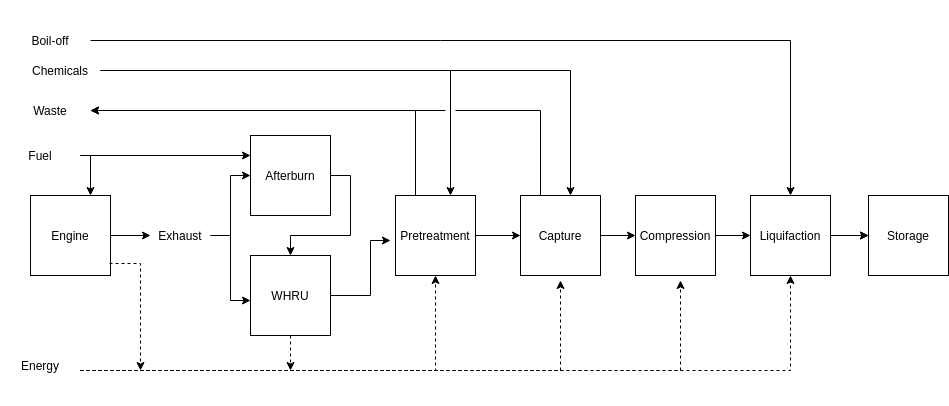

The diagram above was exported from draw.io. Its source (the exported page's mxGraphModel, read from the mxfile embedded in the PNG):
<mxGraphModel dx="1408" dy="792" grid="1" gridSize="10" guides="1" tooltips="1" connect="1" arrows="1" fold="1" page="1" pageScale="1" pageWidth="850" pageHeight="1100" math="0" shadow="0">
  <root>
    <mxCell id="0" />
    <mxCell id="1" parent="0" />
    <mxCell id="Energy" value="Energy" style="whiteSpace=wrap;html=1;movableLabel=1;aspect=fixed;strokeColor=none;fillColor=none;" parent="1" vertex="1">
      <mxGeometry x="30" y="345" width="80" height="80" as="geometry" />
    </mxCell>
    <mxCell id="Chemicals" value="Chemicals" style="whiteSpace=wrap;html=1;movableLabel=1;aspect=fixed;strokeColor=none;fillColor=none;" parent="1" vertex="1">
      <mxGeometry x="50" y="50" width="80" height="80" as="geometry" />
    </mxCell>
    <mxCell id="Waste" value="Waste" style="whiteSpace=wrap;html=1;movableLabel=1;aspect=fixed;strokeColor=none;fillColor=none;" parent="1" vertex="1">
      <mxGeometry x="40" y="90" width="80" height="80" as="geometry" />
    </mxCell>
    <mxCell id="Boil-off" value="Boil-off" style="whiteSpace=wrap;html=1;movableLabel=1;aspect=fixed;strokeColor=none;fillColor=none;" parent="1" vertex="1">
      <mxGeometry x="40" y="20" width="80" height="80" as="geometry" />
    </mxCell>
    <mxCell id="Storage" value="Storage" style="whiteSpace=wrap;html=1;movableLabel=1;aspect=fixed;" parent="1" vertex="1">
      <mxGeometry x="898" y="215" width="80" height="80" as="geometry" />
    </mxCell>
    <mxCell id="1WDOkYpUzCAxeXFEunz3-5" value="" style="edgeStyle=orthogonalEdgeStyle;rounded=0;orthogonalLoop=1;jettySize=auto;html=1;fontColor=none;" parent="1" source="Liquifaction" target="Storage" edge="1">
      <mxGeometry relative="1" as="geometry" />
    </mxCell>
    <mxCell id="Liquifaction" value="Liquifaction" style="whiteSpace=wrap;html=1;movableLabel=1;aspect=fixed;" parent="1" vertex="1">
      <mxGeometry x="780" y="215" width="80" height="80" as="geometry" />
    </mxCell>
    <mxCell id="Compression" value="Compression" style="whiteSpace=wrap;html=1;movableLabel=1;aspect=fixed;" parent="1" vertex="1">
      <mxGeometry x="665" y="215" width="80" height="80" as="geometry" />
    </mxCell>
    <mxCell id="Capture" value="Capture" style="whiteSpace=wrap;html=1;movableLabel=1;aspect=fixed;" parent="1" vertex="1">
      <mxGeometry x="550" y="215" width="80" height="80" as="geometry" />
    </mxCell>
    <mxCell id="Pretreatment" value="Pretreatment" style="whiteSpace=wrap;html=1;movableLabel=1;aspect=fixed;" parent="1" vertex="1">
      <mxGeometry x="425" y="215" width="80" height="80" as="geometry" />
    </mxCell>
    <mxCell id="WHRU" value="WHRU" style="whiteSpace=wrap;html=1;movableLabel=1;aspect=fixed;" parent="1" vertex="1">
      <mxGeometry x="280" y="275" width="80" height="80" as="geometry" />
    </mxCell>
    <mxCell id="Afterburn" value="Afterburn" style="whiteSpace=wrap;html=1;movableLabel=1;aspect=fixed;" parent="1" vertex="1">
      <mxGeometry x="280" y="155" width="80" height="80" as="geometry" />
    </mxCell>
    <mxCell id="Exhaust" value="Exhaust" style="whiteSpace=wrap;html=1;movableLabel=1;aspect=fixed;strokeColor=none;fillColor=none;" parent="1" vertex="1">
      <mxGeometry x="180" y="225" width="60" height="60" as="geometry" />
    </mxCell>
    <mxCell id="Engine" value="Engine" style="whiteSpace=wrap;html=1;movableLabel=1;aspect=fixed;" parent="1" vertex="1">
      <mxGeometry x="60" y="215" width="80" height="80" as="geometry" />
    </mxCell>
    <mxCell id="F21" value="F21" style="edgeStyle=orthogonalEdgeStyle;rounded=0;orthogonalLoop=1;jettySize=auto;html=1;movableLabel=1;jumpStyle=gap;jumpSize=10;noLabel=1;fontColor=none;dashed=1;" parent="1" target="Liquifaction" edge="1">
      <mxGeometry x="0.8882" relative="1" as="geometry">
        <mxPoint x="110" y="390" as="sourcePoint" />
        <Array as="points">
          <mxPoint x="110" y="390" />
          <mxPoint x="820" y="390" />
        </Array>
        <mxPoint as="offset" />
      </mxGeometry>
    </mxCell>
    <mxCell id="F19" value="F19" style="edgeStyle=orthogonalEdgeStyle;rounded=0;orthogonalLoop=1;jettySize=auto;html=1;movableLabel=1;jumpStyle=gap;jumpSize=10;noLabel=1;fontColor=none;dashed=1;" parent="1" target="Pretreatment" edge="1">
      <mxGeometry x="0.8" relative="1" as="geometry">
        <mxPoint x="110" y="390" as="sourcePoint" />
        <Array as="points">
          <mxPoint x="110" y="390" />
          <mxPoint x="465" y="390" />
        </Array>
        <mxPoint as="offset" />
      </mxGeometry>
    </mxCell>
    <mxCell id="F5" value="F5" style="edgeStyle=orthogonalEdgeStyle;rounded=0;orthogonalLoop=1;jettySize=auto;html=1;movableLabel=1;jumpStyle=gap;jumpSize=10;noLabel=1;fontColor=none;dashed=1;" parent="1" edge="1">
      <mxGeometry relative="1" as="geometry">
        <mxPoint x="320" y="355" as="sourcePoint" />
        <mxPoint x="320" y="390" as="targetPoint" />
        <Array as="points">
          <mxPoint x="320" y="355" />
          <mxPoint x="320" y="373" />
          <mxPoint x="310" y="373" />
        </Array>
      </mxGeometry>
    </mxCell>
    <mxCell id="1WDOkYpUzCAxeXFEunz3-4" style="edgeStyle=orthogonalEdgeStyle;rounded=0;orthogonalLoop=1;jettySize=auto;html=1;entryX=0;entryY=0.25;entryDx=0;entryDy=0;fontColor=none;" parent="1" source="Fuel" target="Afterburn" edge="1">
      <mxGeometry relative="1" as="geometry" />
    </mxCell>
    <mxCell id="Fuel" value="Fuel" style="whiteSpace=wrap;html=1;movableLabel=1;aspect=fixed;strokeColor=none;fillColor=none;" parent="1" vertex="1">
      <mxGeometry x="30" y="135" width="80" height="80" as="geometry" />
    </mxCell>
    <mxCell id="F13" value="F13" style="edgeStyle=orthogonalEdgeStyle;rounded=0;orthogonalLoop=1;jettySize=auto;html=1;movableLabel=1;exitX=1;exitY=0.5;exitDx=0;exitDy=0;jumpStyle=gap;jumpSize=10;noLabel=1;fontColor=none;" parent="1" source="Liquifaction" target="Storage" edge="1">
      <mxGeometry relative="1" as="geometry" />
    </mxCell>
    <mxCell id="F15" value="F15" style="edgeStyle=orthogonalEdgeStyle;rounded=0;orthogonalLoop=1;jettySize=auto;html=1;movableLabel=1;exitX=1;exitY=0.5;exitDx=0;exitDy=0;jumpStyle=gap;jumpSize=10;noLabel=1;fontColor=none;" parent="1" source="Boil-off" target="Liquifaction" edge="1">
      <mxGeometry x="0.8947" relative="1" as="geometry">
        <mxPoint as="offset" />
      </mxGeometry>
    </mxCell>
    <mxCell id="F22" value="F22" style="edgeStyle=orthogonalEdgeStyle;rounded=0;orthogonalLoop=1;jettySize=auto;html=1;movableLabel=1;jumpStyle=gap;jumpSize=10;noLabel=1;fontColor=none;dashed=1;" parent="1" edge="1">
      <mxGeometry x="0.8849" relative="1" as="geometry">
        <mxPoint x="110" y="390" as="sourcePoint" />
        <mxPoint x="710" y="300" as="targetPoint" />
        <Array as="points">
          <mxPoint x="110" y="390" />
          <mxPoint x="710" y="390" />
        </Array>
        <mxPoint as="offset" />
      </mxGeometry>
    </mxCell>
    <mxCell id="F11" value="F11" style="edgeStyle=orthogonalEdgeStyle;rounded=0;orthogonalLoop=1;jettySize=auto;html=1;movableLabel=1;exitX=1;exitY=0.5;exitDx=0;exitDy=0;jumpStyle=gap;jumpSize=10;noLabel=1;fontColor=none;" parent="1" source="Exhaust" target="Afterburn" edge="1">
      <mxGeometry relative="1" as="geometry">
        <Array as="points">
          <mxPoint x="260" y="255" />
          <mxPoint x="260" y="195" />
        </Array>
      </mxGeometry>
    </mxCell>
    <mxCell id="F20" value="F20" style="edgeStyle=orthogonalEdgeStyle;rounded=0;orthogonalLoop=1;jettySize=auto;html=1;movableLabel=1;jumpStyle=gap;jumpSize=10;noLabel=1;fontColor=none;dashed=1;" parent="1" edge="1">
      <mxGeometry x="0.8609" relative="1" as="geometry">
        <mxPoint x="110" y="390" as="sourcePoint" />
        <mxPoint x="590" y="300" as="targetPoint" />
        <Array as="points">
          <mxPoint x="110" y="390" />
          <mxPoint x="590" y="390" />
        </Array>
        <mxPoint as="offset" />
      </mxGeometry>
    </mxCell>
    <mxCell id="F18" value="F18" style="edgeStyle=orthogonalEdgeStyle;rounded=0;orthogonalLoop=1;jettySize=auto;html=1;movableLabel=1;exitX=1;exitY=0.5;exitDx=0;exitDy=0;jumpStyle=gap;jumpSize=10;noLabel=1;fontColor=none;" parent="1" source="Chemicals" target="Capture" edge="1">
      <mxGeometry x="0.8462" relative="1" as="geometry">
        <Array as="points">
          <mxPoint x="600" y="90" />
        </Array>
        <mxPoint as="offset" />
      </mxGeometry>
    </mxCell>
    <mxCell id="F17" value="F17" style="edgeStyle=orthogonalEdgeStyle;rounded=0;orthogonalLoop=1;jettySize=auto;html=1;movableLabel=1;exitX=1;exitY=0.5;exitDx=0;exitDy=0;jumpStyle=gap;jumpSize=10;noLabel=1;fontColor=none;" parent="1" source="Chemicals" target="Pretreatment" edge="1">
      <mxGeometry x="0.8105" relative="1" as="geometry">
        <Array as="points">
          <mxPoint x="480" y="90" />
        </Array>
        <mxPoint as="offset" />
      </mxGeometry>
    </mxCell>
    <mxCell id="F12" value="F12" style="edgeStyle=orthogonalEdgeStyle;rounded=0;orthogonalLoop=1;jettySize=auto;html=1;movableLabel=1;exitX=1;exitY=0.5;exitDx=0;exitDy=0;jumpStyle=gap;jumpSize=10;noLabel=1;fontColor=none;" parent="1" source="Compression" target="Liquifaction" edge="1">
      <mxGeometry relative="1" as="geometry" />
    </mxCell>
    <mxCell id="F0" value="F0" style="edgeStyle=orthogonalEdgeStyle;rounded=0;orthogonalLoop=1;jettySize=auto;html=1;movableLabel=1;exitX=1;exitY=0.5;exitDx=0;exitDy=0;jumpStyle=gap;jumpSize=10;entryX=0.75;entryY=0;entryDx=0;entryDy=0;noLabel=1;fontColor=none;" parent="1" source="Fuel" target="Engine" edge="1">
      <mxGeometry relative="1" as="geometry">
        <Array as="points">
          <mxPoint x="120" y="175" />
        </Array>
      </mxGeometry>
    </mxCell>
    <mxCell id="F1" value="F1" style="edgeStyle=orthogonalEdgeStyle;rounded=0;orthogonalLoop=1;jettySize=auto;html=1;movableLabel=1;exitX=1;exitY=0.5;exitDx=0;exitDy=0;jumpStyle=gap;jumpSize=10;noLabel=1;fontColor=none;" parent="1" source="Capture" target="Compression" edge="1">
      <mxGeometry relative="1" as="geometry" />
    </mxCell>
    <mxCell id="F3" value="F3" style="edgeStyle=orthogonalEdgeStyle;rounded=0;orthogonalLoop=1;jettySize=auto;html=1;movableLabel=1;exitX=1;exitY=0.5;exitDx=0;exitDy=0;jumpStyle=gap;jumpSize=10;noLabel=1;fontColor=none;" parent="1" source="Pretreatment" target="Capture" edge="1">
      <mxGeometry relative="1" as="geometry" />
    </mxCell>
    <mxCell id="F2" value="F2" style="edgeStyle=orthogonalEdgeStyle;rounded=0;orthogonalLoop=1;jettySize=auto;html=1;movableLabel=1;exitX=0.25;exitY=0;exitDx=0;exitDy=0;jumpStyle=gap;jumpSize=10;entryX=1;entryY=0.5;entryDx=0;entryDy=0;noLabel=1;fontColor=none;" parent="1" source="Capture" target="Waste" edge="1">
      <mxGeometry x="-0.8318" relative="1" as="geometry">
        <mxPoint as="offset" />
      </mxGeometry>
    </mxCell>
    <mxCell id="F4" value="F4" style="edgeStyle=orthogonalEdgeStyle;rounded=0;orthogonalLoop=1;jettySize=auto;html=1;movableLabel=1;exitX=0.25;exitY=0;exitDx=0;exitDy=0;jumpStyle=gap;jumpSize=10;entryX=1;entryY=0.5;entryDx=0;entryDy=0;noLabel=1;fontColor=none;" parent="1" source="Pretreatment" target="Waste" edge="1">
      <mxGeometry x="-0.7805" relative="1" as="geometry">
        <mxPoint as="offset" />
      </mxGeometry>
    </mxCell>
    <mxCell id="F8" value="F8" style="edgeStyle=orthogonalEdgeStyle;rounded=0;orthogonalLoop=1;jettySize=auto;html=1;movableLabel=1;exitX=1;exitY=0.5;exitDx=0;exitDy=0;jumpStyle=gap;jumpSize=10;noLabel=1;fontColor=none;" parent="1" source="Engine" target="Exhaust" edge="1">
      <mxGeometry relative="1" as="geometry" />
    </mxCell>
    <mxCell id="F6" value="F6" style="edgeStyle=orthogonalEdgeStyle;rounded=0;orthogonalLoop=1;jettySize=auto;html=1;movableLabel=1;exitX=1;exitY=0.5;exitDx=0;exitDy=0;jumpStyle=gap;jumpSize=10;noLabel=1;fontColor=none;" parent="1" source="WHRU" edge="1">
      <mxGeometry relative="1" as="geometry">
        <mxPoint x="420" y="260" as="targetPoint" />
        <Array as="points">
          <mxPoint x="400" y="315" />
          <mxPoint x="400" y="260" />
        </Array>
      </mxGeometry>
    </mxCell>
    <mxCell id="F7" value="F7" style="edgeStyle=orthogonalEdgeStyle;rounded=0;orthogonalLoop=1;jettySize=auto;html=1;movableLabel=1;exitX=1;exitY=0.5;exitDx=0;exitDy=0;jumpStyle=gap;jumpSize=10;noLabel=1;fontColor=none;" parent="1" source="Afterburn" target="WHRU" edge="1">
      <mxGeometry x="-0.4369" relative="1" as="geometry">
        <mxPoint as="offset" />
      </mxGeometry>
    </mxCell>
    <mxCell id="F9" value="F9" style="edgeStyle=orthogonalEdgeStyle;rounded=0;orthogonalLoop=1;jettySize=auto;html=1;movableLabel=1;exitX=0.988;exitY=0.85;exitDx=0;exitDy=0;jumpStyle=gap;jumpSize=10;exitPerimeter=0;noLabel=1;fontColor=none;dashed=1;" parent="1" source="Engine" edge="1">
      <mxGeometry relative="1" as="geometry">
        <mxPoint x="170" y="390" as="targetPoint" />
      </mxGeometry>
    </mxCell>
    <mxCell id="1WDOkYpUzCAxeXFEunz3-1" value="" style="endArrow=classic;html=1;exitX=1;exitY=0.5;exitDx=0;exitDy=0;rounded=0;" parent="1" source="Exhaust" edge="1">
      <mxGeometry width="50" height="50" relative="1" as="geometry">
        <mxPoint x="320" y="540" as="sourcePoint" />
        <mxPoint x="280" y="320" as="targetPoint" />
        <Array as="points">
          <mxPoint x="260" y="255" />
          <mxPoint x="260" y="320" />
        </Array>
      </mxGeometry>
    </mxCell>
  </root>
</mxGraphModel>